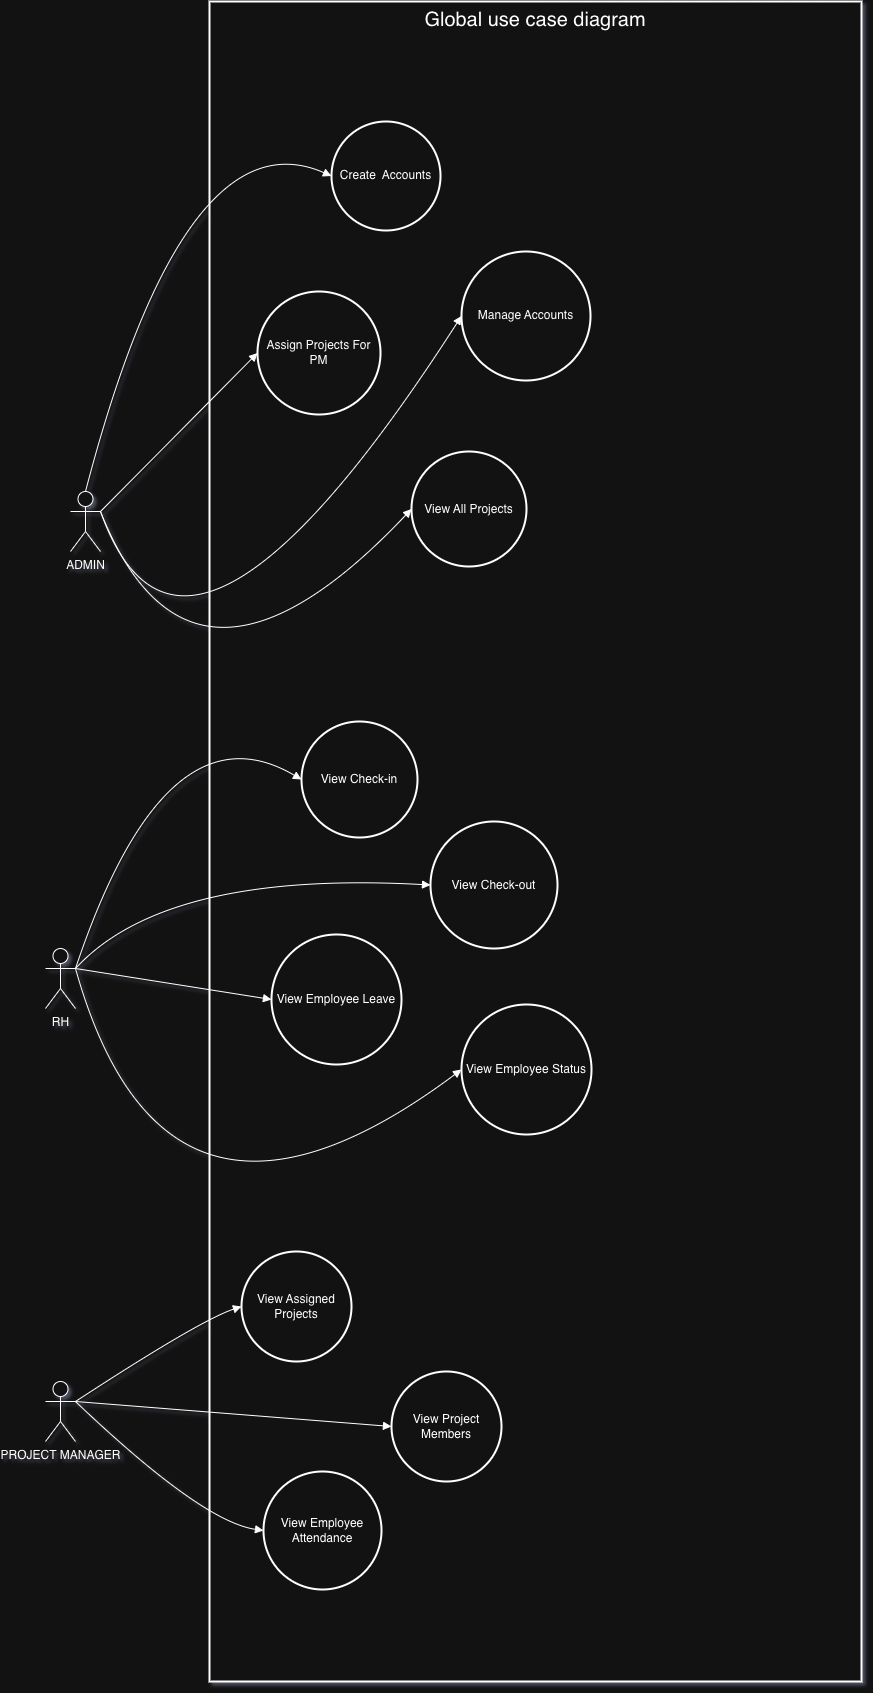

The diagram above was exported from draw.io. Its source (the exported page's mxGraphModel, read from the mxfile embedded in the PNG):
<mxGraphModel dx="2102" dy="1302" grid="1" gridSize="10" guides="1" tooltips="1" connect="1" arrows="1" fold="1" page="1" pageScale="1" pageWidth="827" pageHeight="1169" math="0" shadow="0">
  <root>
    <mxCell id="0" />
    <mxCell id="1" parent="0" />
    <mxCell id="F2CYUlQBRPimJwME1eUn-10" value="Global use case diagram" style="whiteSpace=wrap;strokeWidth=2;verticalAlign=top;fontSize=20;" parent="1" vertex="1">
      <mxGeometry x="268" y="20" width="652" height="1680" as="geometry" />
    </mxCell>
    <mxCell id="F2CYUlQBRPimJwME1eUn-14" value="Create  Accounts" style="ellipse;aspect=fixed;strokeWidth=2;whiteSpace=wrap;" parent="1" vertex="1">
      <mxGeometry x="390" y="140" width="109" height="109" as="geometry" />
    </mxCell>
    <mxCell id="F2CYUlQBRPimJwME1eUn-16" value="Assign Projects For PM" style="ellipse;aspect=fixed;strokeWidth=2;whiteSpace=wrap;" parent="1" vertex="1">
      <mxGeometry x="316" y="310" width="123" height="123" as="geometry" />
    </mxCell>
    <mxCell id="F2CYUlQBRPimJwME1eUn-17" value="Manage Accounts" style="ellipse;aspect=fixed;strokeWidth=2;whiteSpace=wrap;" parent="1" vertex="1">
      <mxGeometry x="520" y="270" width="129" height="129" as="geometry" />
    </mxCell>
    <mxCell id="F2CYUlQBRPimJwME1eUn-18" value="View All Projects" style="ellipse;aspect=fixed;strokeWidth=2;whiteSpace=wrap;" parent="1" vertex="1">
      <mxGeometry x="470" y="470" width="115" height="115" as="geometry" />
    </mxCell>
    <mxCell id="F2CYUlQBRPimJwME1eUn-19" value="View Check-in" style="ellipse;aspect=fixed;strokeWidth=2;whiteSpace=wrap;" parent="1" vertex="1">
      <mxGeometry x="360" y="740" width="116" height="116" as="geometry" />
    </mxCell>
    <mxCell id="F2CYUlQBRPimJwME1eUn-20" value="View Check-out" style="ellipse;aspect=fixed;strokeWidth=2;whiteSpace=wrap;" parent="1" vertex="1">
      <mxGeometry x="489" y="840" width="127" height="127" as="geometry" />
    </mxCell>
    <mxCell id="F2CYUlQBRPimJwME1eUn-21" value="View Employee Leave" style="ellipse;aspect=fixed;strokeWidth=2;whiteSpace=wrap;" parent="1" vertex="1">
      <mxGeometry x="330" y="953" width="130" height="130" as="geometry" />
    </mxCell>
    <mxCell id="F2CYUlQBRPimJwME1eUn-22" value="View Employee Status" style="ellipse;aspect=fixed;strokeWidth=2;whiteSpace=wrap;" parent="1" vertex="1">
      <mxGeometry x="520" y="1023" width="130" height="130" as="geometry" />
    </mxCell>
    <mxCell id="F2CYUlQBRPimJwME1eUn-24" value="View Assigned Projects" style="ellipse;aspect=fixed;strokeWidth=2;whiteSpace=wrap;" parent="1" vertex="1">
      <mxGeometry x="300" y="1270" width="110" height="110" as="geometry" />
    </mxCell>
    <mxCell id="F2CYUlQBRPimJwME1eUn-25" value="View Project Members" style="ellipse;aspect=fixed;strokeWidth=2;whiteSpace=wrap;" parent="1" vertex="1">
      <mxGeometry x="450" y="1390" width="110" height="110" as="geometry" />
    </mxCell>
    <mxCell id="F2CYUlQBRPimJwME1eUn-26" value="View Employee Attendance" style="ellipse;aspect=fixed;strokeWidth=2;whiteSpace=wrap;" parent="1" vertex="1">
      <mxGeometry x="322" y="1490" width="118" height="118" as="geometry" />
    </mxCell>
    <mxCell id="F2CYUlQBRPimJwME1eUn-27" value="" style="curved=1;startArrow=none;endArrow=block;exitX=0.5;exitY=0;entryX=0;entryY=0.5;rounded=0;exitDx=0;exitDy=0;exitPerimeter=0;" parent="1" source="F2CYUlQBRPimJwME1eUn-40" target="F2CYUlQBRPimJwME1eUn-14" edge="1">
      <mxGeometry relative="1" as="geometry">
        <Array as="points">
          <mxPoint x="243" y="130" />
        </Array>
      </mxGeometry>
    </mxCell>
    <mxCell id="F2CYUlQBRPimJwME1eUn-29" value="" style="curved=1;startArrow=none;endArrow=block;exitX=1;exitY=0.3333333333333333;entryX=0;entryY=0.5;rounded=0;exitDx=0;exitDy=0;exitPerimeter=0;" parent="1" source="F2CYUlQBRPimJwME1eUn-40" target="F2CYUlQBRPimJwME1eUn-16" edge="1">
      <mxGeometry relative="1" as="geometry">
        <Array as="points" />
      </mxGeometry>
    </mxCell>
    <mxCell id="F2CYUlQBRPimJwME1eUn-30" value="" style="curved=1;startArrow=none;endArrow=block;entryX=0;entryY=0.5;rounded=0;exitX=1;exitY=0.3333333333333333;exitDx=0;exitDy=0;exitPerimeter=0;" parent="1" source="F2CYUlQBRPimJwME1eUn-40" target="F2CYUlQBRPimJwME1eUn-17" edge="1">
      <mxGeometry relative="1" as="geometry">
        <Array as="points">
          <mxPoint x="243" y="766" />
        </Array>
        <mxPoint x="137" y="607" as="sourcePoint" />
      </mxGeometry>
    </mxCell>
    <mxCell id="F2CYUlQBRPimJwME1eUn-31" value="" style="curved=1;startArrow=none;endArrow=block;exitX=1;exitY=0.3333333333333333;entryX=0;entryY=0.5;rounded=0;exitDx=0;exitDy=0;exitPerimeter=0;" parent="1" source="F2CYUlQBRPimJwME1eUn-40" target="F2CYUlQBRPimJwME1eUn-18" edge="1">
      <mxGeometry relative="1" as="geometry">
        <Array as="points">
          <mxPoint x="250" y="760" />
        </Array>
      </mxGeometry>
    </mxCell>
    <mxCell id="F2CYUlQBRPimJwME1eUn-32" value="" style="curved=1;startArrow=none;endArrow=block;exitX=1;exitY=0.3333333333333333;entryX=0;entryY=0.5;rounded=0;exitDx=0;exitDy=0;exitPerimeter=0;" parent="1" source="F2CYUlQBRPimJwME1eUn-47" target="F2CYUlQBRPimJwME1eUn-19" edge="1">
      <mxGeometry relative="1" as="geometry">
        <Array as="points">
          <mxPoint x="224" y="718" />
        </Array>
        <mxPoint x="108.80000000000018" y="1061" as="sourcePoint" />
      </mxGeometry>
    </mxCell>
    <mxCell id="F2CYUlQBRPimJwME1eUn-33" value="" style="curved=1;startArrow=none;endArrow=block;exitX=1;exitY=0.3333333333333333;entryX=0;entryY=0.5;rounded=0;exitDx=0;exitDy=0;exitPerimeter=0;" parent="1" source="F2CYUlQBRPimJwME1eUn-47" target="F2CYUlQBRPimJwME1eUn-20" edge="1">
      <mxGeometry relative="1" as="geometry">
        <Array as="points">
          <mxPoint x="224" y="889" />
        </Array>
        <mxPoint x="116.80000000000018" y="1061" as="sourcePoint" />
      </mxGeometry>
    </mxCell>
    <mxCell id="F2CYUlQBRPimJwME1eUn-34" value="" style="curved=1;startArrow=none;endArrow=block;exitX=1;exitY=0.3333333333333333;entryX=0;entryY=0.5;rounded=0;exitDx=0;exitDy=0;exitPerimeter=0;" parent="1" source="F2CYUlQBRPimJwME1eUn-47" target="F2CYUlQBRPimJwME1eUn-21" edge="1">
      <mxGeometry relative="1" as="geometry">
        <Array as="points" />
        <mxPoint x="140" y="1088" as="sourcePoint" />
      </mxGeometry>
    </mxCell>
    <mxCell id="F2CYUlQBRPimJwME1eUn-35" value="" style="curved=1;startArrow=none;endArrow=block;entryX=0;entryY=0.5;rounded=0;exitX=1;exitY=0.3333333333333333;exitDx=0;exitDy=0;exitPerimeter=0;" parent="1" source="F2CYUlQBRPimJwME1eUn-47" target="F2CYUlQBRPimJwME1eUn-22" edge="1">
      <mxGeometry relative="1" as="geometry">
        <Array as="points">
          <mxPoint x="224" y="1309" />
        </Array>
        <mxPoint x="80" y="1060" as="sourcePoint" />
      </mxGeometry>
    </mxCell>
    <mxCell id="F2CYUlQBRPimJwME1eUn-37" value="" style="curved=1;startArrow=none;endArrow=block;exitX=1;exitY=0.3333333333333333;entryX=0;entryY=0.5;rounded=0;exitDx=0;exitDy=0;exitPerimeter=0;" parent="1" source="F2CYUlQBRPimJwME1eUn-51" target="F2CYUlQBRPimJwME1eUn-24" edge="1">
      <mxGeometry relative="1" as="geometry">
        <Array as="points">
          <mxPoint x="258" y="1339" />
        </Array>
        <mxPoint x="132.58823529411734" y="1430" as="sourcePoint" />
      </mxGeometry>
    </mxCell>
    <mxCell id="F2CYUlQBRPimJwME1eUn-38" value="" style="curved=1;startArrow=none;endArrow=block;exitX=1;exitY=0.3333333333333333;entryX=0;entryY=0.5;rounded=0;exitDx=0;exitDy=0;exitPerimeter=0;" parent="1" source="F2CYUlQBRPimJwME1eUn-51" target="F2CYUlQBRPimJwME1eUn-25" edge="1">
      <mxGeometry relative="1" as="geometry">
        <Array as="points" />
        <mxPoint x="218" y="1456.46" as="sourcePoint" />
      </mxGeometry>
    </mxCell>
    <mxCell id="F2CYUlQBRPimJwME1eUn-39" value="" style="curved=1;startArrow=none;endArrow=block;entryX=0;entryY=0.5;rounded=0;exitX=1;exitY=0.3333333333333333;exitDx=0;exitDy=0;exitPerimeter=0;" parent="1" source="F2CYUlQBRPimJwME1eUn-51" target="F2CYUlQBRPimJwME1eUn-26" edge="1">
      <mxGeometry relative="1" as="geometry">
        <Array as="points">
          <mxPoint x="260" y="1540" />
        </Array>
        <mxPoint x="140" y="1450" as="sourcePoint" />
      </mxGeometry>
    </mxCell>
    <mxCell id="F2CYUlQBRPimJwME1eUn-40" value="ADMIN&lt;div&gt;&lt;br&gt;&lt;/div&gt;" style="shape=umlActor;verticalLabelPosition=bottom;verticalAlign=top;html=1;outlineConnect=0;" parent="1" vertex="1">
      <mxGeometry x="129" y="510" width="30" height="60" as="geometry" />
    </mxCell>
    <mxCell id="F2CYUlQBRPimJwME1eUn-47" value="&lt;div&gt;RH&lt;/div&gt;&lt;div&gt;&lt;br&gt;&lt;/div&gt;" style="shape=umlActor;verticalLabelPosition=bottom;verticalAlign=top;html=1;outlineConnect=0;" parent="1" vertex="1">
      <mxGeometry x="104" y="967" width="30" height="60" as="geometry" />
    </mxCell>
    <mxCell id="F2CYUlQBRPimJwME1eUn-51" value="&lt;div&gt;PROJECT MANAGER&lt;/div&gt;" style="shape=umlActor;verticalLabelPosition=bottom;verticalAlign=top;html=1;outlineConnect=0;" parent="1" vertex="1">
      <mxGeometry x="104" y="1400" width="30" height="60" as="geometry" />
    </mxCell>
  </root>
</mxGraphModel>